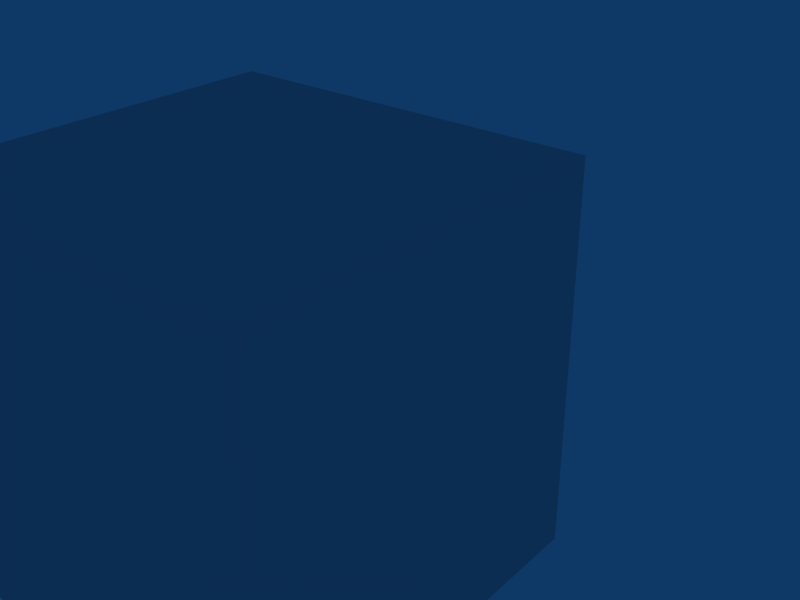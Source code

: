 # Source: workflow_conversion_regular_export.test.blend  (saved by Blender 2.49.2; exported with 4.5.12 LTS)
import bpy
from mathutils import Matrix  # noqa: F401  (used for matrix-valued properties, if any)

bpy.ops.wm.read_factory_settings(use_empty=True)
scene = bpy.context.scene
scene.name = 'Scene'

# ---- collections
col_collection_1 = bpy.data.collections.new('Collection 1'); scene.collection.children.link(col_collection_1)

# ---- materials (node trees are filled in below, after node groups)
mat_material = bpy.data.materials.new('Material')
mat_material.alpha_threshold = 0.0
mat_material.roughness = 0.5
mat_material.line_color = (0.0, 0.0, 0.0, 1.0)

# ---- material node trees

# ---- world
world_world = bpy.data.worlds.new('World'); scene.world = world_world
world_world.color = (0.05656, 0.2208, 0.4)
world_world.use_sun_shadow = False
world_world.sun_shadow_jitter_overblur = 0.0
world_world.cycles.sampling_method = 'MANUAL'
world_world.cycles.sample_map_resolution = 256

# ---- lights
light_lamp = bpy.data.lights.new('Lamp', 'SPOT')
light_lamp.transmission_factor = 0.0
light_lamp.energy = 100.0
light_lamp.shadow_buffer_clip_start = 0.5
light_lamp.shadow_soft_size = 1.0
light_lamp.shadow_maximum_resolution = 0.006
light_lamp.use_absolute_resolution = True
light_lamp.cycles.use_multiple_importance_sampling = False

# ---- meshes
me_cube = bpy.data.meshes.new('Cube')
me_cube.from_pydata([(1.0, 1.0, -1.0), (1.0, -1.0, -1.0), (-1.0, -1.0, -1.0), (-1.0, 1.0, -1.0), (1.0, 1.0, 1.0), (1.0, -1.0, 1.0), (-1.0, -1.0, 1.0), (-1.0, 1.0, 1.0)], [], [(0, 1, 2, 3), (4, 7, 6, 5), (0, 4, 5, 1), (1, 5, 6, 2), (2, 6, 7, 3), (4, 0, 3, 7)])
me_cube.materials.append(mat_material)
me_cube.use_remesh_preserve_volume = False
me_cube.use_remesh_preserve_attributes = False
me_cube.use_mirror_vertex_groups = False
me_cube.update()
arm_armature = bpy.data.armatures.new('Armature')  # bones are not reproduced

# ---- objects
ob_lamp = bpy.data.objects.new('Lamp', light_lamp)
ob_empty = bpy.data.objects.new('Empty', None)
ob_armature = bpy.data.objects.new('Armature', arm_armature)
ob_cube = bpy.data.objects.new('Cube', me_cube)

# ---- transforms, parenting, visibility, modifiers, constraints
ob_lamp.location = (0.0, 6.0, 0.0)
ob_lamp.lock_rotations_4d = False
ob_lamp.empty_display_type = 'ARROWS'
ob_lamp.lineart.crease_threshold = 0.0
ob_empty.location = (0.0, 0.0, 0.0)
ob_empty.lock_rotations_4d = False
ob_empty.empty_display_type = 'ARROWS'
ob_empty.empty_image_offset = (0.0, 0.0)
ob_empty.lineart.crease_threshold = 0.0
ob_armature.location = (0.0, 0.0, 0.0)
ob_armature.lock_rotations_4d = False
ob_armature.empty_display_type = 'ARROWS'
ob_armature.lineart.crease_threshold = 0.0
ob_cube.parent = ob_armature
ob_cube.matrix_parent_inverse = Matrix(((1.0, 0.0, 0.0, 0.0), (0.0, 7.55e-08, 1.0, -1.0), (0.0, -1.0, 7.55e-08, 0.0), (0.0, 0.0, 0.0, 1.0)))
ob_cube.location = (3.0, 0.0, 0.0)
ob_cube.lock_rotations_4d = False
ob_cube.empty_display_type = 'ARROWS'
ob_cube.color = (0.0, 0.0, 0.0, 1.0)
ob_cube.lineart.crease_threshold = 0.0

# ---- collection membership
col_collection_1.objects.link(ob_lamp)
col_collection_1.objects.link(ob_empty)
col_collection_1.objects.link(ob_armature)
col_collection_1.objects.link(ob_cube)

# ---- scene / render settings (as saved in the file)
scene.frame_start = 1; scene.frame_end = 250; scene.frame_set(1)
scene.render.engine = 'BLENDER_EEVEE_NEXT'
scene.render.image_settings.file_format = 'JPEG'
scene.render.image_settings.color_mode = 'RGB'
scene.render.image_settings.compression = 90
scene.render.resolution_x = 800
scene.render.resolution_y = 600
scene.render.pixel_aspect_x = 100.0
scene.render.pixel_aspect_y = 100.0
scene.render.fps = 25
scene.render.dither_intensity = 0.0
scene.render.use_compositing = False
scene.render.use_sequencer = False
scene.render.bake_margin = 2
scene.render.bake_bias = 0.0
scene.render.use_stamp_time = False
scene.render.use_stamp_date = False
scene.render.use_stamp_frame = False
scene.render.use_stamp_camera = False
scene.render.use_stamp_scene = False
scene.render.use_stamp_filename = False
scene.render.use_stamp_render_time = False
scene.render.stamp_font_size = 0
scene.cycles.use_denoising = False
scene.cycles.samples = 10
scene.cycles.sampling_pattern = 'TABULATED_SOBOL'
scene.cycles.light_sampling_threshold = 0.0
scene.cycles.use_adaptive_sampling = False
scene.cycles.use_light_tree = False
scene.cycles.blur_glossy = 0.0
scene.cycles.volume_bounces = 1
scene.cycles.pixel_filter_type = 'GAUSSIAN'
scene.cycles.sample_clamp_indirect = 0.0
scene.view_settings.view_transform = 'Raw'
bpy.context.view_layer.update()

# ---- added for rendering (the .blend has no active camera): camera
cam_auto = bpy.data.cameras.new('AutoCamera')
cam_auto.lens = 50.0
cam_auto.sensor_width = 36.0
cam_auto.clip_end = 1000.0
ob_auto_camera = bpy.data.objects.new('AutoCamera', cam_auto)
scene.collection.objects.link(ob_auto_camera)
ob_auto_camera.location = (6.20507, -3.84609, 2.56406)
ob_auto_camera.rotation_euler = (1.09748, -7.21219e-08, 0.694738)
scene.camera = ob_auto_camera
bpy.context.view_layer.update()
